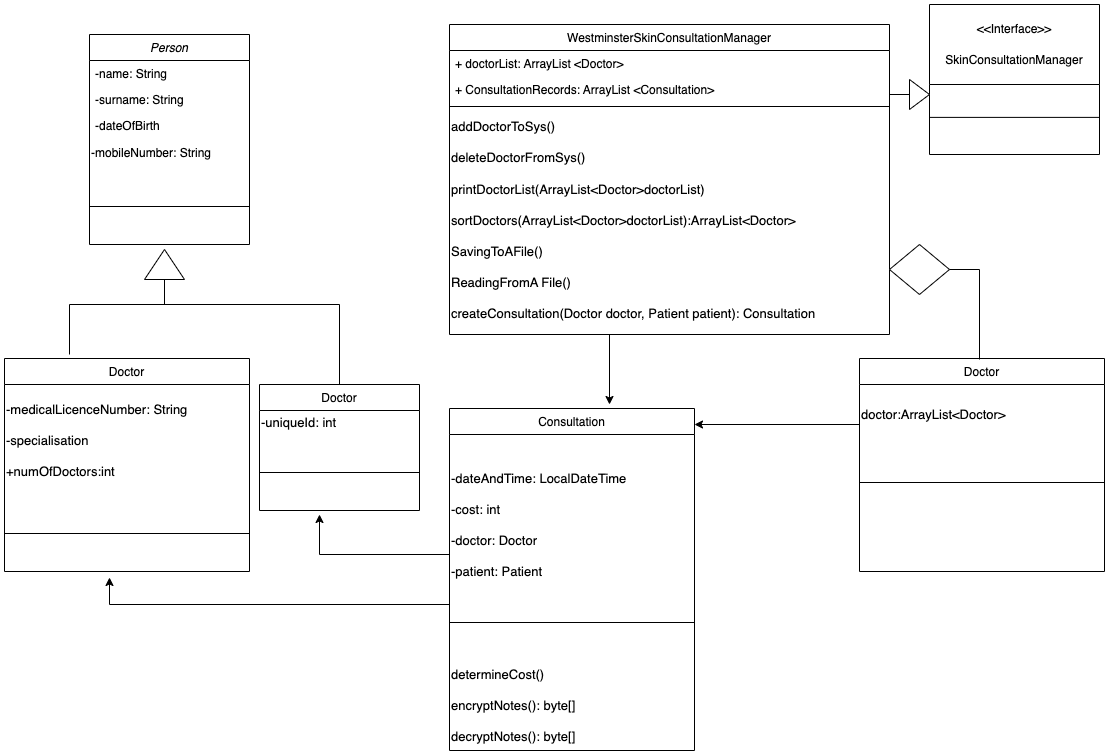

The diagram above was exported from draw.io. Its source (the exported page's mxGraphModel, read from the mxfile embedded in the PNG):
<mxGraphModel dx="1591" dy="1056" grid="1" gridSize="10" guides="1" tooltips="1" connect="1" arrows="1" fold="1" page="1" pageScale="1" pageWidth="1169" pageHeight="827" math="0" shadow="0">
  <root>
    <mxCell id="WIyWlLk6GJQsqaUBKTNV-0" />
    <mxCell id="WIyWlLk6GJQsqaUBKTNV-1" parent="WIyWlLk6GJQsqaUBKTNV-0" />
    <mxCell id="zkfFHV4jXpPFQw0GAbJ--0" value="Person" style="swimlane;fontStyle=2;align=center;verticalAlign=top;childLayout=stackLayout;horizontal=1;startSize=26;horizontalStack=0;resizeParent=1;resizeLast=0;collapsible=1;marginBottom=0;rounded=0;shadow=0;strokeWidth=1;" parent="WIyWlLk6GJQsqaUBKTNV-1" vertex="1">
      <mxGeometry x="110" y="40" width="160" height="210" as="geometry">
        <mxRectangle x="230" y="140" width="160" height="26" as="alternateBounds" />
      </mxGeometry>
    </mxCell>
    <mxCell id="zkfFHV4jXpPFQw0GAbJ--1" value="-name: String" style="text;align=left;verticalAlign=top;spacingLeft=4;spacingRight=4;overflow=hidden;rotatable=0;points=[[0,0.5],[1,0.5]];portConstraint=eastwest;" parent="zkfFHV4jXpPFQw0GAbJ--0" vertex="1">
      <mxGeometry y="26" width="160" height="26" as="geometry" />
    </mxCell>
    <mxCell id="zkfFHV4jXpPFQw0GAbJ--2" value="-surname: String" style="text;align=left;verticalAlign=top;spacingLeft=4;spacingRight=4;overflow=hidden;rotatable=0;points=[[0,0.5],[1,0.5]];portConstraint=eastwest;rounded=0;shadow=0;html=0;" parent="zkfFHV4jXpPFQw0GAbJ--0" vertex="1">
      <mxGeometry y="52" width="160" height="26" as="geometry" />
    </mxCell>
    <mxCell id="zkfFHV4jXpPFQw0GAbJ--3" value="-dateOfBirth" style="text;align=left;verticalAlign=top;spacingLeft=4;spacingRight=4;overflow=hidden;rotatable=0;points=[[0,0.5],[1,0.5]];portConstraint=eastwest;rounded=0;shadow=0;html=0;" parent="zkfFHV4jXpPFQw0GAbJ--0" vertex="1">
      <mxGeometry y="78" width="160" height="26" as="geometry" />
    </mxCell>
    <mxCell id="x0QlY9yIFdNLwvg9Ez8Z-1" value="-mobileNumber: String" style="text;html=1;align=left;verticalAlign=middle;resizable=0;points=[];autosize=1;strokeColor=none;fillColor=none;" parent="zkfFHV4jXpPFQw0GAbJ--0" vertex="1">
      <mxGeometry y="104" width="160" height="30" as="geometry" />
    </mxCell>
    <mxCell id="zkfFHV4jXpPFQw0GAbJ--4" value="" style="line;html=1;strokeWidth=1;align=left;verticalAlign=middle;spacingTop=-1;spacingLeft=3;spacingRight=3;rotatable=0;labelPosition=right;points=[];portConstraint=eastwest;" parent="zkfFHV4jXpPFQw0GAbJ--0" vertex="1">
      <mxGeometry y="134" width="160" height="76" as="geometry" />
    </mxCell>
    <mxCell id="zkfFHV4jXpPFQw0GAbJ--17" value="WestminsterSkinConsultationManager" style="swimlane;fontStyle=0;align=center;verticalAlign=top;childLayout=stackLayout;horizontal=1;startSize=26;horizontalStack=0;resizeParent=1;resizeLast=0;collapsible=1;marginBottom=0;rounded=0;shadow=0;strokeWidth=1;" parent="WIyWlLk6GJQsqaUBKTNV-1" vertex="1">
      <mxGeometry x="470" y="30" width="440" height="310" as="geometry">
        <mxRectangle x="550" y="140" width="160" height="26" as="alternateBounds" />
      </mxGeometry>
    </mxCell>
    <mxCell id="zkfFHV4jXpPFQw0GAbJ--18" value="+ doctorList: ArrayList &lt;Doctor&gt;" style="text;align=left;verticalAlign=top;spacingLeft=4;spacingRight=4;overflow=hidden;rotatable=0;points=[[0,0.5],[1,0.5]];portConstraint=eastwest;" parent="zkfFHV4jXpPFQw0GAbJ--17" vertex="1">
      <mxGeometry y="26" width="440" height="26" as="geometry" />
    </mxCell>
    <mxCell id="zkfFHV4jXpPFQw0GAbJ--19" value="+ ConsultationRecords: ArrayList &lt;Consultation&gt;" style="text;align=left;verticalAlign=top;spacingLeft=4;spacingRight=4;overflow=hidden;rotatable=0;points=[[0,0.5],[1,0.5]];portConstraint=eastwest;rounded=0;shadow=0;html=0;" parent="zkfFHV4jXpPFQw0GAbJ--17" vertex="1">
      <mxGeometry y="52" width="440" height="26" as="geometry" />
    </mxCell>
    <mxCell id="zkfFHV4jXpPFQw0GAbJ--23" value="" style="line;html=1;strokeWidth=1;align=left;verticalAlign=middle;spacingTop=-1;spacingLeft=3;spacingRight=3;rotatable=0;labelPosition=right;points=[];portConstraint=eastwest;" parent="zkfFHV4jXpPFQw0GAbJ--17" vertex="1">
      <mxGeometry y="78" width="440" height="8" as="geometry" />
    </mxCell>
    <mxCell id="x0QlY9yIFdNLwvg9Ez8Z-23" value="addDoctorToSys()&lt;br&gt;&lt;br&gt;deleteDoctorFromSys()&lt;br&gt;&lt;br&gt;printDoctorList(ArrayList&amp;lt;Doctor&amp;gt;doctorList)&lt;br&gt;&lt;br&gt;sortDoctors(ArrayList&amp;lt;Doctor&amp;gt;doctorList):ArrayList&amp;lt;Doctor&amp;gt;&lt;br&gt;&lt;br&gt;SavingToAFile()&lt;br&gt;&lt;br&gt;ReadingFromA File()&lt;br&gt;&lt;br&gt;createConsultation(Doctor doctor, Patient patient): Consultation" style="text;html=1;align=left;verticalAlign=middle;resizable=0;points=[];autosize=1;strokeColor=none;fillColor=none;fontSize=13;" parent="zkfFHV4jXpPFQw0GAbJ--17" vertex="1">
      <mxGeometry y="86" width="440" height="220" as="geometry" />
    </mxCell>
    <mxCell id="x0QlY9yIFdNLwvg9Ez8Z-9" value="Doctor" style="swimlane;fontStyle=0;align=center;verticalAlign=top;childLayout=stackLayout;horizontal=1;startSize=26;horizontalStack=0;resizeParent=1;resizeLast=0;collapsible=1;marginBottom=0;rounded=0;shadow=0;strokeWidth=1;" parent="WIyWlLk6GJQsqaUBKTNV-1" vertex="1">
      <mxGeometry x="25" y="364" width="245" height="213" as="geometry">
        <mxRectangle x="230" y="140" width="160" height="26" as="alternateBounds" />
      </mxGeometry>
    </mxCell>
    <mxCell id="x0QlY9yIFdNLwvg9Ez8Z-15" value="&lt;font style=&quot;font-size: 13px;&quot;&gt;-medicalLicenceNumber: String&lt;br&gt;&lt;br&gt;-specialisation&lt;br&gt;&lt;br&gt;+numOfDoctors:int&lt;/font&gt;" style="text;html=1;strokeColor=none;fillColor=none;align=left;verticalAlign=middle;whiteSpace=wrap;rounded=0;" parent="x0QlY9yIFdNLwvg9Ez8Z-9" vertex="1">
      <mxGeometry y="26" width="245" height="111" as="geometry" />
    </mxCell>
    <mxCell id="x0QlY9yIFdNLwvg9Ez8Z-14" value="" style="line;html=1;strokeWidth=1;align=left;verticalAlign=middle;spacingTop=-1;spacingLeft=3;spacingRight=3;rotatable=0;labelPosition=right;points=[];portConstraint=eastwest;" parent="x0QlY9yIFdNLwvg9Ez8Z-9" vertex="1">
      <mxGeometry y="137" width="245" height="76" as="geometry" />
    </mxCell>
    <mxCell id="x0QlY9yIFdNLwvg9Ez8Z-16" value="Doctor" style="swimlane;fontStyle=0;align=center;verticalAlign=top;childLayout=stackLayout;horizontal=1;startSize=26;horizontalStack=0;resizeParent=1;resizeLast=0;collapsible=1;marginBottom=0;rounded=0;shadow=0;strokeWidth=1;" parent="WIyWlLk6GJQsqaUBKTNV-1" vertex="1">
      <mxGeometry x="280" y="390" width="160" height="126" as="geometry">
        <mxRectangle x="230" y="140" width="160" height="26" as="alternateBounds" />
      </mxGeometry>
    </mxCell>
    <mxCell id="x0QlY9yIFdNLwvg9Ez8Z-17" value="&lt;span style=&quot;font-size: 13px;&quot;&gt;-uniqueId: int&lt;/span&gt;" style="text;html=1;strokeColor=none;fillColor=none;align=left;verticalAlign=middle;whiteSpace=wrap;rounded=0;" parent="x0QlY9yIFdNLwvg9Ez8Z-16" vertex="1">
      <mxGeometry y="26" width="160" height="24" as="geometry" />
    </mxCell>
    <mxCell id="x0QlY9yIFdNLwvg9Ez8Z-18" value="" style="line;html=1;strokeWidth=1;align=left;verticalAlign=middle;spacingTop=-1;spacingLeft=3;spacingRight=3;rotatable=0;labelPosition=right;points=[];portConstraint=eastwest;" parent="x0QlY9yIFdNLwvg9Ez8Z-16" vertex="1">
      <mxGeometry y="50" width="160" height="76" as="geometry" />
    </mxCell>
    <mxCell id="x0QlY9yIFdNLwvg9Ez8Z-24" value="Consultation" style="swimlane;fontStyle=0;align=center;verticalAlign=top;childLayout=stackLayout;horizontal=1;startSize=26;horizontalStack=0;resizeParent=1;resizeLast=0;collapsible=1;marginBottom=0;rounded=0;shadow=0;strokeWidth=1;" parent="WIyWlLk6GJQsqaUBKTNV-1" vertex="1">
      <mxGeometry x="470" y="414" width="245" height="342" as="geometry">
        <mxRectangle x="230" y="140" width="160" height="26" as="alternateBounds" />
      </mxGeometry>
    </mxCell>
    <mxCell id="x0QlY9yIFdNLwvg9Ez8Z-27" value="&lt;br&gt;&lt;br&gt;-dateAndTime: LocalDateTime&lt;br&gt;&lt;br&gt;-cost: int&lt;br&gt;&lt;br&gt;-doctor: Doctor&lt;br&gt;&lt;br&gt;-patient: Patient" style="text;html=1;align=left;verticalAlign=middle;resizable=0;points=[];autosize=1;strokeColor=none;fillColor=none;fontSize=13;" parent="x0QlY9yIFdNLwvg9Ez8Z-24" vertex="1">
      <mxGeometry y="26" width="245" height="150" as="geometry" />
    </mxCell>
    <mxCell id="x0QlY9yIFdNLwvg9Ez8Z-26" value="" style="line;html=1;strokeWidth=1;align=left;verticalAlign=middle;spacingTop=-1;spacingLeft=3;spacingRight=3;rotatable=0;labelPosition=right;points=[];portConstraint=eastwest;" parent="x0QlY9yIFdNLwvg9Ez8Z-24" vertex="1">
      <mxGeometry y="176" width="245" height="76" as="geometry" />
    </mxCell>
    <mxCell id="x0QlY9yIFdNLwvg9Ez8Z-28" value="determineCost()&lt;br&gt;&lt;br&gt;encryptNotes(): byte[]&lt;br&gt;&lt;br&gt;decryptNotes(): byte[]" style="text;html=1;align=left;verticalAlign=middle;resizable=0;points=[];autosize=1;strokeColor=none;fillColor=none;fontSize=13;" parent="x0QlY9yIFdNLwvg9Ez8Z-24" vertex="1">
      <mxGeometry y="252" width="245" height="90" as="geometry" />
    </mxCell>
    <mxCell id="x0QlY9yIFdNLwvg9Ez8Z-34" value="&lt;span style=&quot;font-size: 12px;&quot;&gt;&amp;lt;&amp;lt;Interface&amp;gt;&amp;gt;&lt;/span&gt;&lt;br style=&quot;border-color: var(--border-color); padding: 0px; margin: 0px; font-size: 12px;&quot;&gt;&lt;br style=&quot;border-color: var(--border-color); padding: 0px; margin: 0px; font-size: 12px;&quot;&gt;&lt;span style=&quot;font-size: 12px;&quot;&gt;SkinConsultationManager&lt;/span&gt;" style="swimlane;fontStyle=0;childLayout=stackLayout;horizontal=1;startSize=80;horizontalStack=0;resizeParent=1;resizeParentMax=0;resizeLast=0;collapsible=1;marginBottom=0;whiteSpace=wrap;html=1;fontSize=13;" parent="WIyWlLk6GJQsqaUBKTNV-1" vertex="1">
      <mxGeometry x="950" y="10" width="170" height="150" as="geometry" />
    </mxCell>
    <mxCell id="x0QlY9yIFdNLwvg9Ez8Z-39" value="" style="endArrow=none;html=1;rounded=0;fontSize=13;" parent="x0QlY9yIFdNLwvg9Ez8Z-34" edge="1">
      <mxGeometry width="50" height="50" relative="1" as="geometry">
        <mxPoint y="112.88999999999999" as="sourcePoint" />
        <mxPoint x="170" y="112.88999999999999" as="targetPoint" />
      </mxGeometry>
    </mxCell>
    <mxCell id="x0QlY9yIFdNLwvg9Ez8Z-40" value="" style="endArrow=none;html=1;rounded=0;fontSize=13;" parent="WIyWlLk6GJQsqaUBKTNV-1" edge="1">
      <mxGeometry width="50" height="50" relative="1" as="geometry">
        <mxPoint x="90" y="310" as="sourcePoint" />
        <mxPoint x="360" y="310" as="targetPoint" />
      </mxGeometry>
    </mxCell>
    <mxCell id="x0QlY9yIFdNLwvg9Ez8Z-42" value="" style="endArrow=none;html=1;rounded=0;fontSize=13;" parent="WIyWlLk6GJQsqaUBKTNV-1" edge="1">
      <mxGeometry width="50" height="50" relative="1" as="geometry">
        <mxPoint x="90" y="310" as="sourcePoint" />
        <mxPoint x="90" y="360" as="targetPoint" />
      </mxGeometry>
    </mxCell>
    <mxCell id="x0QlY9yIFdNLwvg9Ez8Z-43" value="" style="endArrow=none;html=1;rounded=0;fontSize=13;entryX=0.5;entryY=0;entryDx=0;entryDy=0;" parent="WIyWlLk6GJQsqaUBKTNV-1" target="x0QlY9yIFdNLwvg9Ez8Z-16" edge="1">
      <mxGeometry width="50" height="50" relative="1" as="geometry">
        <mxPoint x="360" y="310" as="sourcePoint" />
        <mxPoint x="360" y="310" as="targetPoint" />
      </mxGeometry>
    </mxCell>
    <mxCell id="x0QlY9yIFdNLwvg9Ez8Z-45" value="" style="triangle;whiteSpace=wrap;html=1;fontSize=13;rotation=-90;" parent="WIyWlLk6GJQsqaUBKTNV-1" vertex="1">
      <mxGeometry x="170" y="250" width="30" height="40" as="geometry" />
    </mxCell>
    <mxCell id="x0QlY9yIFdNLwvg9Ez8Z-46" value="" style="endArrow=none;html=1;rounded=0;fontSize=13;entryX=0;entryY=0.5;entryDx=0;entryDy=0;" parent="WIyWlLk6GJQsqaUBKTNV-1" target="x0QlY9yIFdNLwvg9Ez8Z-45" edge="1">
      <mxGeometry width="50" height="50" relative="1" as="geometry">
        <mxPoint x="185" y="310" as="sourcePoint" />
        <mxPoint x="610" y="360" as="targetPoint" />
      </mxGeometry>
    </mxCell>
    <mxCell id="x0QlY9yIFdNLwvg9Ez8Z-47" value="" style="endArrow=classic;html=1;rounded=0;fontSize=13;" parent="WIyWlLk6GJQsqaUBKTNV-1" edge="1">
      <mxGeometry width="50" height="50" relative="1" as="geometry">
        <mxPoint x="630" y="340" as="sourcePoint" />
        <mxPoint x="630" y="410" as="targetPoint" />
      </mxGeometry>
    </mxCell>
    <mxCell id="x0QlY9yIFdNLwvg9Ez8Z-49" value="" style="endArrow=classic;html=1;rounded=0;fontSize=13;" parent="WIyWlLk6GJQsqaUBKTNV-1" edge="1">
      <mxGeometry width="50" height="50" relative="1" as="geometry">
        <mxPoint x="880" y="430" as="sourcePoint" />
        <mxPoint x="715" y="430" as="targetPoint" />
      </mxGeometry>
    </mxCell>
    <mxCell id="x0QlY9yIFdNLwvg9Ez8Z-57" value="Doctor" style="swimlane;fontStyle=0;align=center;verticalAlign=top;childLayout=stackLayout;horizontal=1;startSize=26;horizontalStack=0;resizeParent=1;resizeLast=0;collapsible=1;marginBottom=0;rounded=0;shadow=0;strokeWidth=1;" parent="WIyWlLk6GJQsqaUBKTNV-1" vertex="1">
      <mxGeometry x="880" y="364" width="245" height="213" as="geometry">
        <mxRectangle x="230" y="140" width="160" height="26" as="alternateBounds" />
      </mxGeometry>
    </mxCell>
    <mxCell id="x0QlY9yIFdNLwvg9Ez8Z-60" value="&lt;span style=&quot;&quot;&gt;&lt;br&gt;doctor:ArrayList&amp;lt;Doctor&amp;gt;&lt;br&gt;&lt;br&gt;&lt;/span&gt;" style="text;html=1;align=left;verticalAlign=middle;resizable=0;points=[];autosize=1;strokeColor=none;fillColor=none;fontSize=13;" parent="x0QlY9yIFdNLwvg9Ez8Z-57" vertex="1">
      <mxGeometry y="26" width="245" height="60" as="geometry" />
    </mxCell>
    <mxCell id="x0QlY9yIFdNLwvg9Ez8Z-59" value="" style="line;html=1;strokeWidth=1;align=left;verticalAlign=middle;spacingTop=-1;spacingLeft=3;spacingRight=3;rotatable=0;labelPosition=right;points=[];portConstraint=eastwest;" parent="x0QlY9yIFdNLwvg9Ez8Z-57" vertex="1">
      <mxGeometry y="86" width="245" height="76" as="geometry" />
    </mxCell>
    <mxCell id="x0QlY9yIFdNLwvg9Ez8Z-61" value="" style="endArrow=none;html=1;rounded=0;fontSize=13;" parent="WIyWlLk6GJQsqaUBKTNV-1" edge="1">
      <mxGeometry width="50" height="50" relative="1" as="geometry">
        <mxPoint x="910" y="100" as="sourcePoint" />
        <mxPoint x="930" y="100" as="targetPoint" />
      </mxGeometry>
    </mxCell>
    <mxCell id="x0QlY9yIFdNLwvg9Ez8Z-62" value="" style="triangle;whiteSpace=wrap;html=1;fontSize=13;rotation=0;" parent="WIyWlLk6GJQsqaUBKTNV-1" vertex="1">
      <mxGeometry x="930" y="85" width="20" height="30" as="geometry" />
    </mxCell>
    <mxCell id="x0QlY9yIFdNLwvg9Ez8Z-63" value="" style="rhombus;whiteSpace=wrap;html=1;fontSize=13;" parent="WIyWlLk6GJQsqaUBKTNV-1" vertex="1">
      <mxGeometry x="910" y="250" width="60" height="50" as="geometry" />
    </mxCell>
    <mxCell id="x0QlY9yIFdNLwvg9Ez8Z-66" value="" style="endArrow=classic;html=1;rounded=0;fontSize=13;exitX=0;exitY=0.8;exitDx=0;exitDy=0;exitPerimeter=0;" parent="WIyWlLk6GJQsqaUBKTNV-1" source="x0QlY9yIFdNLwvg9Ez8Z-27" edge="1">
      <mxGeometry width="50" height="50" relative="1" as="geometry">
        <mxPoint x="460" y="590" as="sourcePoint" />
        <mxPoint x="340" y="520" as="targetPoint" />
        <Array as="points">
          <mxPoint x="340" y="560" />
        </Array>
      </mxGeometry>
    </mxCell>
    <mxCell id="x0QlY9yIFdNLwvg9Ez8Z-68" value="" style="endArrow=classic;html=1;rounded=0;fontSize=13;" parent="WIyWlLk6GJQsqaUBKTNV-1" edge="1">
      <mxGeometry width="50" height="50" relative="1" as="geometry">
        <mxPoint x="470" y="610" as="sourcePoint" />
        <mxPoint x="130" y="583" as="targetPoint" />
        <Array as="points">
          <mxPoint x="130" y="610" />
        </Array>
      </mxGeometry>
    </mxCell>
    <mxCell id="x0QlY9yIFdNLwvg9Ez8Z-69" value="" style="endArrow=none;html=1;rounded=0;fontSize=13;" parent="WIyWlLk6GJQsqaUBKTNV-1" edge="1">
      <mxGeometry width="50" height="50" relative="1" as="geometry">
        <mxPoint x="1000" y="365" as="sourcePoint" />
        <mxPoint x="1000" y="275" as="targetPoint" />
      </mxGeometry>
    </mxCell>
    <mxCell id="x0QlY9yIFdNLwvg9Ez8Z-70" value="" style="endArrow=none;html=1;rounded=0;fontSize=13;exitX=1;exitY=0.5;exitDx=0;exitDy=0;" parent="WIyWlLk6GJQsqaUBKTNV-1" source="x0QlY9yIFdNLwvg9Ez8Z-63" edge="1">
      <mxGeometry width="50" height="50" relative="1" as="geometry">
        <mxPoint x="1030" y="380" as="sourcePoint" />
        <mxPoint x="1000" y="275" as="targetPoint" />
      </mxGeometry>
    </mxCell>
  </root>
</mxGraphModel>